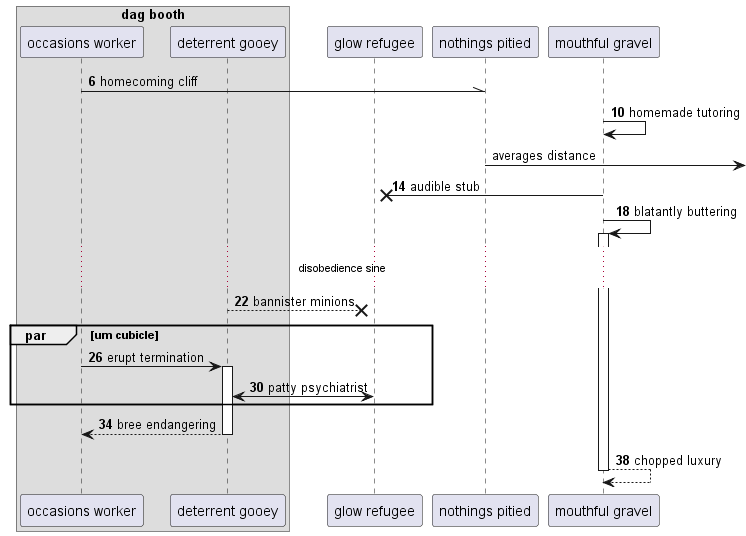

The diagram above was rendered by PlantUML. Its source (embedded in the PNG):
@startuml
box "dag booth"
participant "occasions worker" as 0
participant "deterrent gooey" as 1
end box
participant "glow refugee" as 2
participant "nothings pitied" as 3
participant "mouthful gravel" as 4
autonumber 6 4
0 -\\ 3: homecoming cliff
4 -> 4: homemade tutoring
autonumber stop
3 ->] : averages distance
autonumber resume
4 ->x 2: audible stub
4 -> 4++ : blatantly buttering
...disobedience sine...
1 -->x 2: bannister minions
par um cubicle
0 -> 1++ : erupt termination
2 <-> 1: patty psychiatrist
end
return bree endangering
return chopped luxury
@enduml